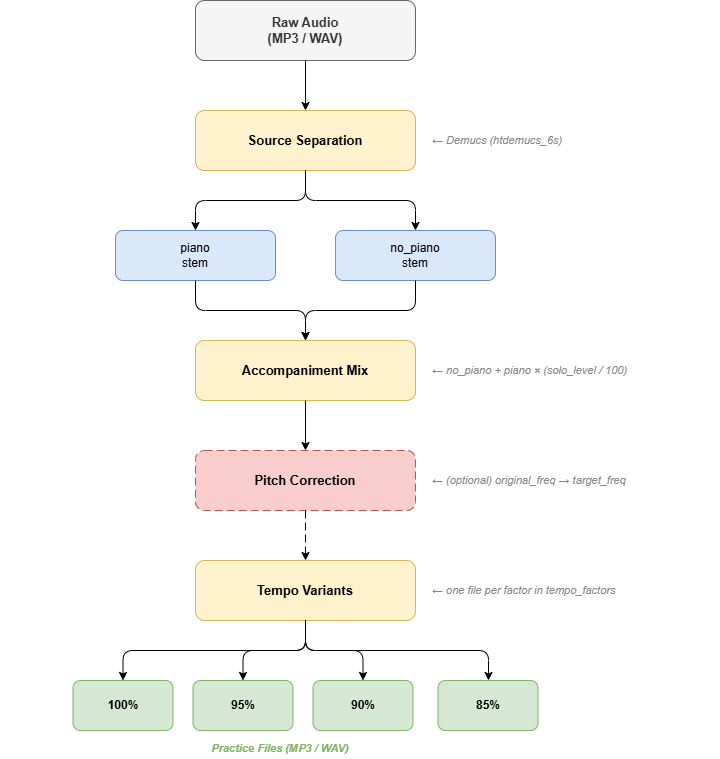

The diagram above was exported from draw.io. Its source (the exported page's mxGraphModel, read from the mxfile embedded in the PNG):
<mxGraphModel dx="826" dy="389" grid="1" gridSize="10" guides="1" tooltips="1" connect="1" arrows="1" fold="1" page="1" pageScale="1" pageWidth="1169" pageHeight="827" math="0" shadow="0">
  <root>
    <mxCell id="0" />
    <mxCell id="1" parent="0" />
    <mxCell id="2" value="Raw Audio&#10;(MP3 / WAV)" style="rounded=1;whiteSpace=wrap;html=1;fillColor=#f5f5f5;strokeColor=#666666;fontColor=#333333;fontStyle=1;fontSize=13;" parent="1" vertex="1">
      <mxGeometry x="440" y="20" width="220" height="60" as="geometry" />
    </mxCell>
    <mxCell id="3" value="Source Separation" style="rounded=1;whiteSpace=wrap;html=1;fillColor=#fff2cc;strokeColor=#d6b656;fontSize=13;fontStyle=1;" parent="1" vertex="1">
      <mxGeometry x="440" y="130" width="220" height="60" as="geometry" />
    </mxCell>
    <mxCell id="4" value="← Demucs (htdemucs_6s)" style="text;html=1;strokeColor=none;fillColor=none;align=left;verticalAlign=middle;whiteSpace=wrap;fontSize=11;fontColor=#888888;fontStyle=2;" parent="1" vertex="1">
      <mxGeometry x="675" y="145" width="230" height="30" as="geometry" />
    </mxCell>
    <mxCell id="5" value="piano&#10;stem" style="rounded=1;whiteSpace=wrap;html=1;fillColor=#dae8fc;strokeColor=#6c8ebf;fontSize=12;" parent="1" vertex="1">
      <mxGeometry x="360" y="250" width="160" height="50" as="geometry" />
    </mxCell>
    <mxCell id="6" value="no_piano&#10;stem" style="rounded=1;whiteSpace=wrap;html=1;fillColor=#dae8fc;strokeColor=#6c8ebf;fontSize=12;" parent="1" vertex="1">
      <mxGeometry x="580" y="250" width="160" height="50" as="geometry" />
    </mxCell>
    <mxCell id="7" value="Accompaniment Mix" style="rounded=1;whiteSpace=wrap;html=1;fillColor=#fff2cc;strokeColor=#d6b656;fontSize=13;fontStyle=1;" parent="1" vertex="1">
      <mxGeometry x="440" y="360" width="220" height="60" as="geometry" />
    </mxCell>
    <mxCell id="8" value="← no_piano + piano × (solo_level / 100)" style="text;html=1;strokeColor=none;fillColor=none;align=left;verticalAlign=middle;whiteSpace=wrap;fontSize=11;fontColor=#888888;fontStyle=2;" parent="1" vertex="1">
      <mxGeometry x="675" y="375" width="290" height="30" as="geometry" />
    </mxCell>
    <mxCell id="9" value="Pitch Correction" style="rounded=1;whiteSpace=wrap;html=1;fillColor=#f8cecc;strokeColor=#b85450;fontSize=13;fontStyle=1;dashed=1;dashPattern=8 4;" parent="1" vertex="1">
      <mxGeometry x="440" y="470" width="220" height="60" as="geometry" />
    </mxCell>
    <mxCell id="10" value="← (optional)  original_freq → target_freq" style="text;html=1;strokeColor=none;fillColor=none;align=left;verticalAlign=middle;whiteSpace=wrap;fontSize=11;fontColor=#888888;fontStyle=2;" parent="1" vertex="1">
      <mxGeometry x="675" y="485" width="280" height="30" as="geometry" />
    </mxCell>
    <mxCell id="11" value="Tempo Variants" style="rounded=1;whiteSpace=wrap;html=1;fillColor=#fff2cc;strokeColor=#d6b656;fontSize=13;fontStyle=1;" parent="1" vertex="1">
      <mxGeometry x="440" y="580" width="220" height="60" as="geometry" />
    </mxCell>
    <mxCell id="12" value="← one file per factor in tempo_factors" style="text;html=1;strokeColor=none;fillColor=none;align=left;verticalAlign=middle;whiteSpace=wrap;fontSize=11;fontColor=#888888;fontStyle=2;" parent="1" vertex="1">
      <mxGeometry x="675" y="595" width="270" height="30" as="geometry" />
    </mxCell>
    <mxCell id="13" value="100%" style="rounded=1;whiteSpace=wrap;html=1;fillColor=#d5e8d4;strokeColor=#82b366;fontSize=12;fontStyle=1;" parent="1" vertex="1">
      <mxGeometry x="317.5" y="700" width="100" height="50" as="geometry" />
    </mxCell>
    <mxCell id="14" value="95%" style="rounded=1;whiteSpace=wrap;html=1;fillColor=#d5e8d4;strokeColor=#82b366;fontSize=12;fontStyle=1;" parent="1" vertex="1">
      <mxGeometry x="437.5" y="700" width="100" height="50" as="geometry" />
    </mxCell>
    <mxCell id="15" value="90%" style="rounded=1;whiteSpace=wrap;html=1;fillColor=#d5e8d4;strokeColor=#82b366;fontSize=12;fontStyle=1;" parent="1" vertex="1">
      <mxGeometry x="557.5" y="700" width="100" height="50" as="geometry" />
    </mxCell>
    <mxCell id="16" value="85%" style="rounded=1;whiteSpace=wrap;html=1;fillColor=#d5e8d4;strokeColor=#82b366;fontSize=12;fontStyle=1;" parent="1" vertex="1">
      <mxGeometry x="682.5" y="700" width="100" height="50" as="geometry" />
    </mxCell>
    <mxCell id="17" value="Practice Files (MP3 / WAV)" style="text;html=1;strokeColor=none;fillColor=none;align=center;verticalAlign=middle;whiteSpace=wrap;fontSize=11;fontColor=#82b366;fontStyle=3;" parent="1" vertex="1">
      <mxGeometry x="245" y="758" width="560" height="20" as="geometry" />
    </mxCell>
    <mxCell id="18" style="edgeStyle=orthogonalEdgeStyle;" parent="1" source="2" target="3" edge="1">
      <mxGeometry relative="1" as="geometry" />
    </mxCell>
    <mxCell id="19" style="edgeStyle=orthogonalEdgeStyle;" parent="1" source="3" target="5" edge="1">
      <mxGeometry relative="1" as="geometry" />
    </mxCell>
    <mxCell id="20" style="edgeStyle=orthogonalEdgeStyle;" parent="1" source="3" target="6" edge="1">
      <mxGeometry relative="1" as="geometry" />
    </mxCell>
    <mxCell id="21" style="edgeStyle=orthogonalEdgeStyle;" parent="1" source="5" target="7" edge="1">
      <mxGeometry relative="1" as="geometry" />
    </mxCell>
    <mxCell id="22" style="edgeStyle=orthogonalEdgeStyle;" parent="1" source="6" target="7" edge="1">
      <mxGeometry relative="1" as="geometry" />
    </mxCell>
    <mxCell id="23" style="edgeStyle=orthogonalEdgeStyle;" parent="1" source="7" target="9" edge="1">
      <mxGeometry relative="1" as="geometry" />
    </mxCell>
    <mxCell id="24" style="edgeStyle=orthogonalEdgeStyle;dashed=1;dashPattern=8 4;" parent="1" source="9" target="11" edge="1">
      <mxGeometry relative="1" as="geometry" />
    </mxCell>
    <mxCell id="25" style="edgeStyle=orthogonalEdgeStyle;exitX=0.5;exitY=1;exitDx=0;exitDy=0;" parent="1" source="11" target="13" edge="1">
      <mxGeometry relative="1" as="geometry" />
    </mxCell>
    <mxCell id="26" style="edgeStyle=orthogonalEdgeStyle;" parent="1" source="11" target="14" edge="1">
      <mxGeometry relative="1" as="geometry" />
    </mxCell>
    <mxCell id="27" style="edgeStyle=orthogonalEdgeStyle;" parent="1" source="11" target="15" edge="1">
      <mxGeometry relative="1" as="geometry" />
    </mxCell>
    <mxCell id="28" style="edgeStyle=orthogonalEdgeStyle;" parent="1" source="11" target="16" edge="1">
      <mxGeometry relative="1" as="geometry">
        <Array as="points">
          <mxPoint x="550" y="670" />
          <mxPoint x="733" y="670" />
        </Array>
      </mxGeometry>
    </mxCell>
  </root>
</mxGraphModel>